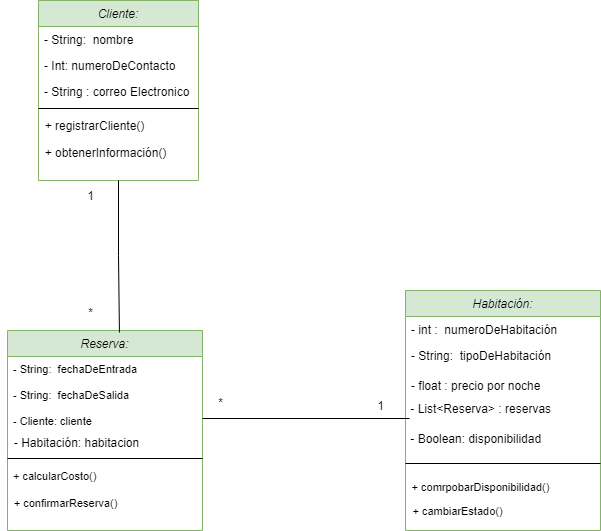

The diagram above was exported from draw.io. Its source (the exported page's mxGraphModel, read from the mxfile embedded in the PNG):
<mxGraphModel dx="1434" dy="786" grid="1" gridSize="10" guides="1" tooltips="1" connect="1" arrows="1" fold="1" page="1" pageScale="1" pageWidth="827" pageHeight="1169" math="0" shadow="0">
  <root>
    <mxCell id="WIyWlLk6GJQsqaUBKTNV-0" />
    <mxCell id="WIyWlLk6GJQsqaUBKTNV-1" parent="WIyWlLk6GJQsqaUBKTNV-0" />
    <mxCell id="0RM9F7Hl2NW6_x13jQhQ-30" value="Cliente:" style="swimlane;fontStyle=2;align=center;verticalAlign=top;childLayout=stackLayout;horizontal=1;startSize=26;horizontalStack=0;resizeParent=1;resizeLast=0;collapsible=1;marginBottom=0;rounded=0;shadow=0;strokeWidth=1;fillColor=#d5e8d4;strokeColor=#82b366;" vertex="1" parent="WIyWlLk6GJQsqaUBKTNV-1">
      <mxGeometry x="238" y="370" width="160" height="180" as="geometry">
        <mxRectangle x="230" y="140" width="160" height="26" as="alternateBounds" />
      </mxGeometry>
    </mxCell>
    <mxCell id="0RM9F7Hl2NW6_x13jQhQ-31" value="- String:  nombre" style="text;align=left;verticalAlign=top;spacingLeft=4;spacingRight=4;overflow=hidden;rotatable=0;points=[[0,0.5],[1,0.5]];portConstraint=eastwest;" vertex="1" parent="0RM9F7Hl2NW6_x13jQhQ-30">
      <mxGeometry y="26" width="160" height="26" as="geometry" />
    </mxCell>
    <mxCell id="0RM9F7Hl2NW6_x13jQhQ-32" value="- Int: numeroDeContacto" style="text;align=left;verticalAlign=top;spacingLeft=4;spacingRight=4;overflow=hidden;rotatable=0;points=[[0,0.5],[1,0.5]];portConstraint=eastwest;rounded=0;shadow=0;html=0;" vertex="1" parent="0RM9F7Hl2NW6_x13jQhQ-30">
      <mxGeometry y="52" width="160" height="26" as="geometry" />
    </mxCell>
    <mxCell id="0RM9F7Hl2NW6_x13jQhQ-33" value="- String : correo Electronico" style="text;align=left;verticalAlign=top;spacingLeft=4;spacingRight=4;overflow=hidden;rotatable=0;points=[[0,0.5],[1,0.5]];portConstraint=eastwest;rounded=0;shadow=0;html=0;" vertex="1" parent="0RM9F7Hl2NW6_x13jQhQ-30">
      <mxGeometry y="78" width="160" height="26" as="geometry" />
    </mxCell>
    <mxCell id="0RM9F7Hl2NW6_x13jQhQ-34" value="" style="line;html=1;strokeWidth=1;align=left;verticalAlign=middle;spacingTop=-1;spacingLeft=3;spacingRight=3;rotatable=0;labelPosition=right;points=[];portConstraint=eastwest;" vertex="1" parent="0RM9F7Hl2NW6_x13jQhQ-30">
      <mxGeometry y="104" width="160" height="8" as="geometry" />
    </mxCell>
    <mxCell id="0RM9F7Hl2NW6_x13jQhQ-35" value="+ registrarCliente()" style="text;html=1;align=center;verticalAlign=middle;resizable=0;points=[];autosize=1;strokeColor=none;fillColor=none;" vertex="1" parent="WIyWlLk6GJQsqaUBKTNV-1">
      <mxGeometry x="234" y="481" width="120" height="30" as="geometry" />
    </mxCell>
    <mxCell id="0RM9F7Hl2NW6_x13jQhQ-36" value="+ obtenerInformación()" style="text;html=1;align=center;verticalAlign=middle;resizable=0;points=[];autosize=1;strokeColor=none;fillColor=none;" vertex="1" parent="WIyWlLk6GJQsqaUBKTNV-1">
      <mxGeometry x="230" y="508" width="150" height="30" as="geometry" />
    </mxCell>
    <mxCell id="0RM9F7Hl2NW6_x13jQhQ-37" value="Habitación:" style="swimlane;fontStyle=2;align=center;verticalAlign=top;childLayout=stackLayout;horizontal=1;startSize=26;horizontalStack=0;resizeParent=1;resizeLast=0;collapsible=1;marginBottom=0;rounded=0;shadow=0;strokeWidth=1;fillColor=#d5e8d4;strokeColor=#82b366;" vertex="1" parent="WIyWlLk6GJQsqaUBKTNV-1">
      <mxGeometry x="605" y="660" width="195" height="240" as="geometry">
        <mxRectangle x="230" y="140" width="160" height="26" as="alternateBounds" />
      </mxGeometry>
    </mxCell>
    <mxCell id="0RM9F7Hl2NW6_x13jQhQ-38" value="- int :  numeroDeHabitación" style="text;align=left;verticalAlign=top;spacingLeft=4;spacingRight=4;overflow=hidden;rotatable=0;points=[[0,0.5],[1,0.5]];portConstraint=eastwest;fontStyle=0;fontSize=12;" vertex="1" parent="0RM9F7Hl2NW6_x13jQhQ-37">
      <mxGeometry y="26" width="195" height="26" as="geometry" />
    </mxCell>
    <mxCell id="0RM9F7Hl2NW6_x13jQhQ-39" value="- String:  tipoDeHabitación" style="text;align=left;verticalAlign=top;spacingLeft=4;spacingRight=4;overflow=hidden;rotatable=0;points=[[0,0.5],[1,0.5]];portConstraint=eastwest;rounded=0;shadow=0;html=0;fontSize=12;" vertex="1" parent="0RM9F7Hl2NW6_x13jQhQ-37">
      <mxGeometry y="52" width="195" height="30" as="geometry" />
    </mxCell>
    <mxCell id="0RM9F7Hl2NW6_x13jQhQ-40" value="- float : precio por noche" style="text;align=left;verticalAlign=top;spacingLeft=4;spacingRight=4;overflow=hidden;rotatable=0;points=[[0,0.5],[1,0.5]];portConstraint=eastwest;rounded=0;shadow=0;html=0;fontSize=12;" vertex="1" parent="0RM9F7Hl2NW6_x13jQhQ-37">
      <mxGeometry y="82" width="195" height="22" as="geometry" />
    </mxCell>
    <mxCell id="0RM9F7Hl2NW6_x13jQhQ-41" value="&amp;nbsp;- List&amp;lt;Reserva&amp;gt; : reservas" style="text;html=1;align=left;verticalAlign=middle;resizable=0;points=[];autosize=1;strokeColor=none;fillColor=none;" vertex="1" parent="0RM9F7Hl2NW6_x13jQhQ-37">
      <mxGeometry y="104" width="195" height="30" as="geometry" />
    </mxCell>
    <mxCell id="0RM9F7Hl2NW6_x13jQhQ-42" value="&amp;nbsp;- Boolean: disponibilidad" style="text;html=1;align=left;verticalAlign=middle;resizable=0;points=[];autosize=1;strokeColor=none;fillColor=none;" vertex="1" parent="0RM9F7Hl2NW6_x13jQhQ-37">
      <mxGeometry y="134" width="195" height="30" as="geometry" />
    </mxCell>
    <mxCell id="0RM9F7Hl2NW6_x13jQhQ-43" value="" style="line;html=1;strokeWidth=1;align=left;verticalAlign=middle;spacingTop=-1;spacingLeft=3;spacingRight=3;rotatable=0;labelPosition=right;points=[];portConstraint=eastwest;fontSize=11;" vertex="1" parent="0RM9F7Hl2NW6_x13jQhQ-37">
      <mxGeometry y="164" width="195" height="18" as="geometry" />
    </mxCell>
    <mxCell id="0RM9F7Hl2NW6_x13jQhQ-44" value="&lt;font style=&quot;font-size: 11px;&quot;&gt;+ comrpobarDisponibilidad()&lt;/font&gt;" style="text;html=1;align=center;verticalAlign=middle;resizable=0;points=[];autosize=1;strokeColor=none;fillColor=none;" vertex="1" parent="WIyWlLk6GJQsqaUBKTNV-1">
      <mxGeometry x="600" y="842" width="160" height="30" as="geometry" />
    </mxCell>
    <mxCell id="0RM9F7Hl2NW6_x13jQhQ-45" value="&lt;font style=&quot;font-size: 11px;&quot;&gt;+ cambiarEstado()&lt;/font&gt;" style="text;html=1;align=center;verticalAlign=middle;resizable=0;points=[];autosize=1;strokeColor=none;fillColor=none;" vertex="1" parent="WIyWlLk6GJQsqaUBKTNV-1">
      <mxGeometry x="602" y="866" width="110" height="30" as="geometry" />
    </mxCell>
    <mxCell id="0RM9F7Hl2NW6_x13jQhQ-46" value="Reserva:" style="swimlane;fontStyle=2;align=center;verticalAlign=top;childLayout=stackLayout;horizontal=1;startSize=26;horizontalStack=0;resizeParent=1;resizeLast=0;collapsible=1;marginBottom=0;rounded=0;shadow=0;strokeWidth=1;fillColor=#d5e8d4;strokeColor=#82b366;" vertex="1" parent="WIyWlLk6GJQsqaUBKTNV-1">
      <mxGeometry x="207" y="700" width="195" height="200" as="geometry">
        <mxRectangle x="230" y="140" width="160" height="26" as="alternateBounds" />
      </mxGeometry>
    </mxCell>
    <mxCell id="0RM9F7Hl2NW6_x13jQhQ-47" value="- String:  fechaDeEntrada" style="text;align=left;verticalAlign=top;spacingLeft=4;spacingRight=4;overflow=hidden;rotatable=0;points=[[0,0.5],[1,0.5]];portConstraint=eastwest;fontStyle=0;fontSize=11;" vertex="1" parent="0RM9F7Hl2NW6_x13jQhQ-46">
      <mxGeometry y="26" width="195" height="26" as="geometry" />
    </mxCell>
    <mxCell id="0RM9F7Hl2NW6_x13jQhQ-48" value="- String:  fechaDeSalida" style="text;align=left;verticalAlign=top;spacingLeft=4;spacingRight=4;overflow=hidden;rotatable=0;points=[[0,0.5],[1,0.5]];portConstraint=eastwest;rounded=0;shadow=0;html=0;fontSize=11;" vertex="1" parent="0RM9F7Hl2NW6_x13jQhQ-46">
      <mxGeometry y="52" width="195" height="26" as="geometry" />
    </mxCell>
    <mxCell id="0RM9F7Hl2NW6_x13jQhQ-49" value="- Cliente: cliente" style="text;align=left;verticalAlign=top;spacingLeft=4;spacingRight=4;overflow=hidden;rotatable=0;points=[[0,0.5],[1,0.5]];portConstraint=eastwest;rounded=0;shadow=0;html=0;fontSize=11;" vertex="1" parent="0RM9F7Hl2NW6_x13jQhQ-46">
      <mxGeometry y="78" width="195" height="20" as="geometry" />
    </mxCell>
    <mxCell id="0RM9F7Hl2NW6_x13jQhQ-50" value="" style="line;html=1;strokeWidth=1;align=left;verticalAlign=middle;spacingTop=-1;spacingLeft=3;spacingRight=3;rotatable=0;labelPosition=right;points=[];portConstraint=eastwest;fontSize=11;" vertex="1" parent="0RM9F7Hl2NW6_x13jQhQ-46">
      <mxGeometry y="98" width="195" height="60" as="geometry" />
    </mxCell>
    <mxCell id="0RM9F7Hl2NW6_x13jQhQ-51" value="&lt;font style=&quot;font-size: 11px;&quot;&gt;+ calcularCosto()&lt;/font&gt;" style="text;html=1;align=left;verticalAlign=middle;resizable=0;points=[];autosize=1;strokeColor=none;fillColor=none;" vertex="1" parent="WIyWlLk6GJQsqaUBKTNV-1">
      <mxGeometry x="211" y="831" width="110" height="30" as="geometry" />
    </mxCell>
    <mxCell id="0RM9F7Hl2NW6_x13jQhQ-52" value="&lt;font style=&quot;font-size: 11px;&quot;&gt;+ confirmarReserva()&lt;/font&gt;" style="text;html=1;align=center;verticalAlign=middle;resizable=0;points=[];autosize=1;strokeColor=none;fillColor=none;" vertex="1" parent="WIyWlLk6GJQsqaUBKTNV-1">
      <mxGeometry x="200" y="858" width="130" height="30" as="geometry" />
    </mxCell>
    <mxCell id="0RM9F7Hl2NW6_x13jQhQ-53" value="- Habitación: habitacion" style="text;html=1;align=center;verticalAlign=middle;resizable=0;points=[];autosize=1;strokeColor=none;fillColor=none;" vertex="1" parent="WIyWlLk6GJQsqaUBKTNV-1">
      <mxGeometry x="201" y="798" width="150" height="30" as="geometry" />
    </mxCell>
    <mxCell id="0RM9F7Hl2NW6_x13jQhQ-54" style="edgeStyle=orthogonalEdgeStyle;rounded=0;orthogonalLoop=1;jettySize=auto;html=1;exitX=0.5;exitY=1;exitDx=0;exitDy=0;entryX=0.574;entryY=0.01;entryDx=0;entryDy=0;entryPerimeter=0;endArrow=none;endFill=0;" edge="1" parent="WIyWlLk6GJQsqaUBKTNV-1" source="0RM9F7Hl2NW6_x13jQhQ-30" target="0RM9F7Hl2NW6_x13jQhQ-46">
      <mxGeometry relative="1" as="geometry" />
    </mxCell>
    <mxCell id="0RM9F7Hl2NW6_x13jQhQ-55" style="edgeStyle=orthogonalEdgeStyle;rounded=0;orthogonalLoop=1;jettySize=auto;html=1;exitX=1;exitY=0.5;exitDx=0;exitDy=0;entryX=0.021;entryY=0.8;entryDx=0;entryDy=0;entryPerimeter=0;endArrow=none;endFill=0;" edge="1" parent="WIyWlLk6GJQsqaUBKTNV-1" source="0RM9F7Hl2NW6_x13jQhQ-49" target="0RM9F7Hl2NW6_x13jQhQ-41">
      <mxGeometry relative="1" as="geometry" />
    </mxCell>
    <mxCell id="0RM9F7Hl2NW6_x13jQhQ-56" value="1&lt;div&gt;&lt;br&gt;&lt;/div&gt;" style="text;html=1;align=center;verticalAlign=middle;resizable=0;points=[];autosize=1;strokeColor=none;fillColor=none;" vertex="1" parent="WIyWlLk6GJQsqaUBKTNV-1">
      <mxGeometry x="275" y="553" width="30" height="40" as="geometry" />
    </mxCell>
    <mxCell id="0RM9F7Hl2NW6_x13jQhQ-57" value="*" style="text;html=1;align=center;verticalAlign=middle;resizable=0;points=[];autosize=1;strokeColor=none;fillColor=none;" vertex="1" parent="WIyWlLk6GJQsqaUBKTNV-1">
      <mxGeometry x="275" y="668" width="30" height="30" as="geometry" />
    </mxCell>
    <mxCell id="0RM9F7Hl2NW6_x13jQhQ-58" value="*" style="text;html=1;align=center;verticalAlign=middle;resizable=0;points=[];autosize=1;strokeColor=none;fillColor=none;" vertex="1" parent="WIyWlLk6GJQsqaUBKTNV-1">
      <mxGeometry x="405" y="758" width="30" height="30" as="geometry" />
    </mxCell>
    <mxCell id="0RM9F7Hl2NW6_x13jQhQ-59" value="1&lt;div&gt;&lt;br&gt;&lt;/div&gt;" style="text;html=1;align=center;verticalAlign=middle;resizable=0;points=[];autosize=1;strokeColor=none;fillColor=none;" vertex="1" parent="WIyWlLk6GJQsqaUBKTNV-1">
      <mxGeometry x="565" y="763" width="30" height="40" as="geometry" />
    </mxCell>
  </root>
</mxGraphModel>